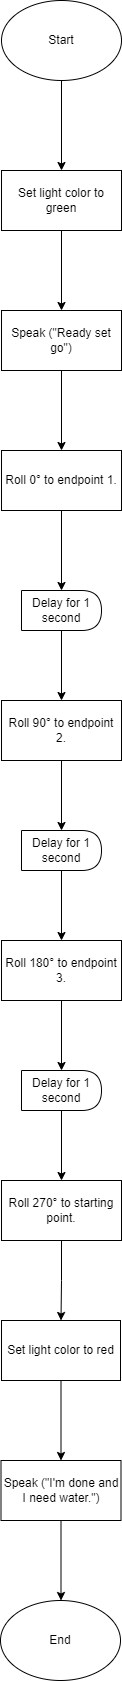

The diagram above was exported from draw.io. Its source (the exported page's mxGraphModel, read from the mxfile embedded in the PNG):
<mxGraphModel dx="1038" dy="571" grid="1" gridSize="10" guides="1" tooltips="1" connect="1" arrows="1" fold="1" page="1" pageScale="1" pageWidth="850" pageHeight="1100" math="0" shadow="0">
  <root>
    <mxCell id="0" />
    <mxCell id="1" parent="0" />
    <mxCell id="2bTTr23D7b5vcSlnwW8r-3" value="" style="edgeStyle=orthogonalEdgeStyle;rounded=0;orthogonalLoop=1;jettySize=auto;html=1;" parent="1" source="2bTTr23D7b5vcSlnwW8r-1" target="2bTTr23D7b5vcSlnwW8r-2" edge="1">
      <mxGeometry relative="1" as="geometry" />
    </mxCell>
    <mxCell id="2bTTr23D7b5vcSlnwW8r-1" value="Start" style="ellipse;whiteSpace=wrap;html=1;" parent="1" vertex="1">
      <mxGeometry x="365" y="60" width="120" height="80" as="geometry" />
    </mxCell>
    <mxCell id="2bTTr23D7b5vcSlnwW8r-5" value="" style="edgeStyle=orthogonalEdgeStyle;rounded=0;orthogonalLoop=1;jettySize=auto;html=1;" parent="1" source="2bTTr23D7b5vcSlnwW8r-2" target="2bTTr23D7b5vcSlnwW8r-4" edge="1">
      <mxGeometry relative="1" as="geometry" />
    </mxCell>
    <mxCell id="2bTTr23D7b5vcSlnwW8r-2" value="Set light color to green" style="whiteSpace=wrap;html=1;" parent="1" vertex="1">
      <mxGeometry x="365" y="230" width="120" height="60" as="geometry" />
    </mxCell>
    <mxCell id="2bTTr23D7b5vcSlnwW8r-7" value="" style="edgeStyle=orthogonalEdgeStyle;rounded=0;orthogonalLoop=1;jettySize=auto;html=1;" parent="1" source="2bTTr23D7b5vcSlnwW8r-4" target="2bTTr23D7b5vcSlnwW8r-6" edge="1">
      <mxGeometry relative="1" as="geometry" />
    </mxCell>
    <mxCell id="2bTTr23D7b5vcSlnwW8r-4" value="Speak (&quot;Ready set go&quot;)" style="whiteSpace=wrap;html=1;" parent="1" vertex="1">
      <mxGeometry x="365" y="370" width="120" height="60" as="geometry" />
    </mxCell>
    <mxCell id="05rN0FDz-tzeJvTFO0gK-4" value="" style="edgeStyle=orthogonalEdgeStyle;rounded=0;orthogonalLoop=1;jettySize=auto;html=1;fontFamily=Helvetica;fontSize=12;" parent="1" source="2bTTr23D7b5vcSlnwW8r-6" target="05rN0FDz-tzeJvTFO0gK-3" edge="1">
      <mxGeometry relative="1" as="geometry" />
    </mxCell>
    <mxCell id="2bTTr23D7b5vcSlnwW8r-6" value="Roll 0° to endpoint 1." style="whiteSpace=wrap;html=1;" parent="1" vertex="1">
      <mxGeometry x="365" y="510" width="120" height="60" as="geometry" />
    </mxCell>
    <mxCell id="05rN0FDz-tzeJvTFO0gK-6" value="" style="edgeStyle=orthogonalEdgeStyle;rounded=0;orthogonalLoop=1;jettySize=auto;html=1;fontFamily=Helvetica;fontSize=12;" parent="1" source="05rN0FDz-tzeJvTFO0gK-3" target="05rN0FDz-tzeJvTFO0gK-5" edge="1">
      <mxGeometry relative="1" as="geometry" />
    </mxCell>
    <mxCell id="05rN0FDz-tzeJvTFO0gK-3" value="Delay for 1 second" style="shape=delay;whiteSpace=wrap;html=1;fontFamily=Helvetica;fontSize=12;" parent="1" vertex="1">
      <mxGeometry x="385" y="650" width="80" height="40" as="geometry" />
    </mxCell>
    <mxCell id="05rN0FDz-tzeJvTFO0gK-9" value="" style="edgeStyle=orthogonalEdgeStyle;rounded=0;orthogonalLoop=1;jettySize=auto;html=1;fontFamily=Helvetica;fontSize=12;" parent="1" source="05rN0FDz-tzeJvTFO0gK-5" target="05rN0FDz-tzeJvTFO0gK-8" edge="1">
      <mxGeometry relative="1" as="geometry" />
    </mxCell>
    <mxCell id="05rN0FDz-tzeJvTFO0gK-5" value="Roll 90° to endpoint 2." style="whiteSpace=wrap;html=1;" parent="1" vertex="1">
      <mxGeometry x="365" y="760" width="120" height="60" as="geometry" />
    </mxCell>
    <mxCell id="05rN0FDz-tzeJvTFO0gK-11" value="" style="edgeStyle=orthogonalEdgeStyle;rounded=0;orthogonalLoop=1;jettySize=auto;html=1;fontFamily=Helvetica;fontSize=12;" parent="1" source="05rN0FDz-tzeJvTFO0gK-8" target="05rN0FDz-tzeJvTFO0gK-10" edge="1">
      <mxGeometry relative="1" as="geometry" />
    </mxCell>
    <mxCell id="05rN0FDz-tzeJvTFO0gK-8" value="Delay for 1 second" style="shape=delay;whiteSpace=wrap;html=1;fontFamily=Helvetica;fontSize=12;" parent="1" vertex="1">
      <mxGeometry x="385" y="890" width="80" height="40" as="geometry" />
    </mxCell>
    <mxCell id="05rN0FDz-tzeJvTFO0gK-13" value="" style="edgeStyle=orthogonalEdgeStyle;rounded=0;orthogonalLoop=1;jettySize=auto;html=1;fontFamily=Helvetica;fontSize=12;" parent="1" source="05rN0FDz-tzeJvTFO0gK-10" target="05rN0FDz-tzeJvTFO0gK-12" edge="1">
      <mxGeometry relative="1" as="geometry" />
    </mxCell>
    <mxCell id="05rN0FDz-tzeJvTFO0gK-10" value="Roll 180° to endpoint 3." style="whiteSpace=wrap;html=1;" parent="1" vertex="1">
      <mxGeometry x="365" y="1000" width="120" height="60" as="geometry" />
    </mxCell>
    <mxCell id="05rN0FDz-tzeJvTFO0gK-15" value="" style="edgeStyle=orthogonalEdgeStyle;rounded=0;orthogonalLoop=1;jettySize=auto;html=1;fontFamily=Helvetica;fontSize=12;" parent="1" source="05rN0FDz-tzeJvTFO0gK-12" target="05rN0FDz-tzeJvTFO0gK-14" edge="1">
      <mxGeometry relative="1" as="geometry" />
    </mxCell>
    <mxCell id="05rN0FDz-tzeJvTFO0gK-12" value="Delay for 1 second" style="shape=delay;whiteSpace=wrap;html=1;fontFamily=Helvetica;fontSize=12;" parent="1" vertex="1">
      <mxGeometry x="385" y="1130" width="80" height="40" as="geometry" />
    </mxCell>
    <mxCell id="05rN0FDz-tzeJvTFO0gK-17" value="" style="edgeStyle=orthogonalEdgeStyle;rounded=0;orthogonalLoop=1;jettySize=auto;html=1;fontFamily=Helvetica;fontSize=12;" parent="1" source="05rN0FDz-tzeJvTFO0gK-14" target="05rN0FDz-tzeJvTFO0gK-16" edge="1">
      <mxGeometry relative="1" as="geometry" />
    </mxCell>
    <mxCell id="05rN0FDz-tzeJvTFO0gK-14" value="Roll 270° to starting point." style="whiteSpace=wrap;html=1;" parent="1" vertex="1">
      <mxGeometry x="365" y="1240" width="120" height="60" as="geometry" />
    </mxCell>
    <mxCell id="JWuv8p4XEhpOoodVql-r-2" value="" style="edgeStyle=orthogonalEdgeStyle;rounded=0;orthogonalLoop=1;jettySize=auto;html=1;" edge="1" parent="1" source="05rN0FDz-tzeJvTFO0gK-16" target="JWuv8p4XEhpOoodVql-r-1">
      <mxGeometry relative="1" as="geometry" />
    </mxCell>
    <mxCell id="05rN0FDz-tzeJvTFO0gK-16" value="Set light color to red" style="whiteSpace=wrap;html=1;" parent="1" vertex="1">
      <mxGeometry x="365" y="1380" width="119" height="60" as="geometry" />
    </mxCell>
    <mxCell id="JWuv8p4XEhpOoodVql-r-6" value="" style="edgeStyle=orthogonalEdgeStyle;rounded=0;orthogonalLoop=1;jettySize=auto;html=1;" edge="1" parent="1" source="JWuv8p4XEhpOoodVql-r-1">
      <mxGeometry relative="1" as="geometry">
        <mxPoint x="424.5" y="1660" as="targetPoint" />
      </mxGeometry>
    </mxCell>
    <mxCell id="JWuv8p4XEhpOoodVql-r-1" value="Speak (&quot;I'm done and I need water.&quot;)" style="whiteSpace=wrap;html=1;" vertex="1" parent="1">
      <mxGeometry x="364.5" y="1520" width="120" height="60" as="geometry" />
    </mxCell>
    <mxCell id="JWuv8p4XEhpOoodVql-r-8" value="End" style="ellipse;whiteSpace=wrap;html=1;" vertex="1" parent="1">
      <mxGeometry x="364" y="1660" width="120" height="80" as="geometry" />
    </mxCell>
  </root>
</mxGraphModel>